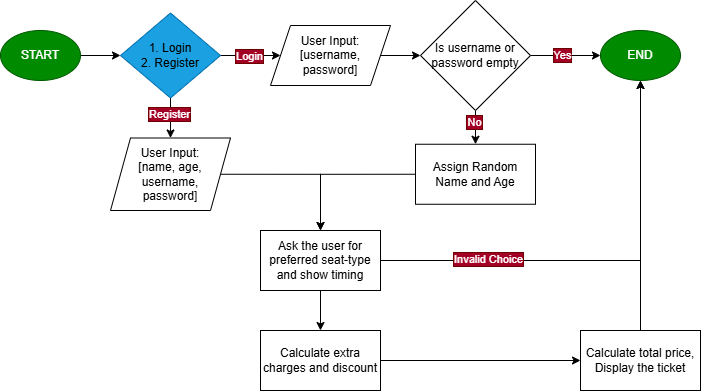

The diagram above was exported from draw.io. Its source (the exported page's mxGraphModel, read from the mxfile embedded in the PNG):
<mxGraphModel dx="911" dy="1714" grid="1" gridSize="10" guides="1" tooltips="1" connect="1" arrows="1" fold="1" page="1" pageScale="1" pageWidth="827" pageHeight="1169" math="0" shadow="0">
  <root>
    <mxCell id="0" />
    <mxCell id="1" parent="0" />
    <mxCell id="lIZWgOkD5xssTtVmNFH9-6" edge="1" parent="1" source="lIZWgOkD5xssTtVmNFH9-4" style="edgeStyle=orthogonalEdgeStyle;rounded=0;orthogonalLoop=1;jettySize=auto;html=1;" target="lIZWgOkD5xssTtVmNFH9-5" value="">
      <mxGeometry relative="1" as="geometry" />
    </mxCell>
    <mxCell id="lIZWgOkD5xssTtVmNFH9-4" parent="1" style="ellipse;whiteSpace=wrap;html=1;fillColor=#008a00;fontColor=#ffffff;strokeColor=#005700;" value="START" vertex="1">
      <mxGeometry height="50" width="80" x="40" as="geometry" />
    </mxCell>
    <object label="" id="lIZWgOkD5xssTtVmNFH9-9">
      <mxCell edge="1" parent="1" source="lIZWgOkD5xssTtVmNFH9-5" style="edgeStyle=orthogonalEdgeStyle;rounded=0;orthogonalLoop=1;jettySize=auto;html=1;" target="lIZWgOkD5xssTtVmNFH9-8">
        <mxGeometry relative="1" as="geometry">
          <Array as="points">
            <mxPoint x="370" y="40" />
            <mxPoint x="370" y="40" />
          </Array>
        </mxGeometry>
      </mxCell>
    </object>
    <mxCell id="lIZWgOkD5xssTtVmNFH9-11" connectable="0" parent="lIZWgOkD5xssTtVmNFH9-9" style="edgeLabel;html=1;align=center;verticalAlign=middle;resizable=0;points=[];labelBackgroundColor=#a20025;fontColor=#ffffff;labelBorderColor=#6F0000;" value="Login" vertex="1">
      <mxGeometry relative="1" x="0.05" y="-2" as="geometry">
        <mxPoint x="-4" y="-2" as="offset" />
      </mxGeometry>
    </mxCell>
    <mxCell id="lIZWgOkD5xssTtVmNFH9-13" edge="1" parent="1" source="lIZWgOkD5xssTtVmNFH9-5" style="edgeStyle=orthogonalEdgeStyle;rounded=0;orthogonalLoop=1;jettySize=auto;html=1;" target="lIZWgOkD5xssTtVmNFH9-12" value="">
      <mxGeometry relative="1" as="geometry" />
    </mxCell>
    <mxCell id="lIZWgOkD5xssTtVmNFH9-14" connectable="0" parent="lIZWgOkD5xssTtVmNFH9-13" style="edgeLabel;html=1;align=center;verticalAlign=middle;resizable=0;points=[];labelBackgroundColor=#a20025;fontColor=#ffffff;labelBorderColor=#6F0000;" value="Register" vertex="1">
      <mxGeometry relative="1" x="-0.0595" y="-2" as="geometry">
        <mxPoint y="-3" as="offset" />
      </mxGeometry>
    </mxCell>
    <mxCell id="lIZWgOkD5xssTtVmNFH9-5" parent="1" style="rhombus;whiteSpace=wrap;html=1;fillColor=light-dark(#1BA1E2,#3333FF);fontColor=light-dark(#000000,#FFFFFF);strokeColor=#006EAF;fillStyle=auto;labelBorderColor=none;" value="1. Login&lt;div&gt;2. Register&lt;/div&gt;" vertex="1">
      <mxGeometry height="85" width="100" x="160" y="-17.5" as="geometry" />
    </mxCell>
    <mxCell id="lIZWgOkD5xssTtVmNFH9-22" edge="1" parent="1" source="lIZWgOkD5xssTtVmNFH9-8" style="edgeStyle=orthogonalEdgeStyle;rounded=0;orthogonalLoop=1;jettySize=auto;html=1;" target="lIZWgOkD5xssTtVmNFH9-21" value="">
      <mxGeometry relative="1" as="geometry" />
    </mxCell>
    <mxCell id="lIZWgOkD5xssTtVmNFH9-8" parent="1" style="shape=parallelogram;perimeter=parallelogramPerimeter;whiteSpace=wrap;html=1;fixedSize=1;fillColor=light-dark(#FFFFFF,#FFD966);" value="User Input:&lt;div&gt;[username,&lt;/div&gt;&lt;div&gt;password]&lt;/div&gt;" vertex="1">
      <mxGeometry height="60" width="120" x="310" y="-5" as="geometry" />
    </mxCell>
    <mxCell id="lIZWgOkD5xssTtVmNFH9-32" edge="1" parent="1" source="lIZWgOkD5xssTtVmNFH9-12" style="edgeStyle=orthogonalEdgeStyle;rounded=0;orthogonalLoop=1;jettySize=auto;html=1;exitX=1;exitY=0.5;exitDx=0;exitDy=0;entryX=0.5;entryY=0;entryDx=0;entryDy=0;" target="lIZWgOkD5xssTtVmNFH9-31">
      <mxGeometry relative="1" as="geometry" />
    </mxCell>
    <mxCell id="lIZWgOkD5xssTtVmNFH9-12" parent="1" style="shape=parallelogram;perimeter=parallelogramPerimeter;whiteSpace=wrap;html=1;fixedSize=1;fillColor=light-dark(#FFFFFF,#FFD966);" value="User Input:&lt;div&gt;[name,&amp;nbsp;&lt;span style=&quot;background-color: transparent; color: light-dark(rgb(0, 0, 0), rgb(255, 255, 255));&quot;&gt;age,&lt;/span&gt;&lt;/div&gt;&lt;div&gt;username,&lt;/div&gt;&lt;div&gt;password]&lt;/div&gt;" vertex="1">
      <mxGeometry height="72.5" width="120" x="150" y="107.5" as="geometry" />
    </mxCell>
    <mxCell id="lIZWgOkD5xssTtVmNFH9-33" edge="1" parent="1" source="lIZWgOkD5xssTtVmNFH9-19" style="edgeStyle=orthogonalEdgeStyle;rounded=0;orthogonalLoop=1;jettySize=auto;html=1;exitX=0;exitY=0.5;exitDx=0;exitDy=0;" target="lIZWgOkD5xssTtVmNFH9-31">
      <mxGeometry relative="1" as="geometry">
        <mxPoint x="370" y="210" as="targetPoint" />
      </mxGeometry>
    </mxCell>
    <mxCell id="lIZWgOkD5xssTtVmNFH9-19" parent="1" style="whiteSpace=wrap;html=1;fillColor=light-dark(#FFFFFF,#A9C4EB);" value="Assign Random Name and Age" vertex="1">
      <mxGeometry height="60" width="120" x="455" y="113.75" as="geometry" />
    </mxCell>
    <mxCell id="lIZWgOkD5xssTtVmNFH9-23" edge="1" parent="1" source="lIZWgOkD5xssTtVmNFH9-21" style="edgeStyle=orthogonalEdgeStyle;rounded=0;orthogonalLoop=1;jettySize=auto;html=1;exitX=0.5;exitY=1;exitDx=0;exitDy=0;entryX=0.5;entryY=0;entryDx=0;entryDy=0;" target="lIZWgOkD5xssTtVmNFH9-19">
      <mxGeometry relative="1" as="geometry" />
    </mxCell>
    <mxCell id="lIZWgOkD5xssTtVmNFH9-24" connectable="0" parent="lIZWgOkD5xssTtVmNFH9-23" style="edgeLabel;html=1;align=center;verticalAlign=middle;resizable=0;points=[];labelBackgroundColor=#a20025;fontColor=#ffffff;labelBorderColor=#6F0000;" value="No" vertex="1">
      <mxGeometry relative="1" x="-0.3231" y="-2" as="geometry">
        <mxPoint as="offset" />
      </mxGeometry>
    </mxCell>
    <mxCell id="lIZWgOkD5xssTtVmNFH9-27" edge="1" parent="1" source="lIZWgOkD5xssTtVmNFH9-21" style="edgeStyle=orthogonalEdgeStyle;rounded=0;orthogonalLoop=1;jettySize=auto;html=1;exitX=1;exitY=0.5;exitDx=0;exitDy=0;" target="lIZWgOkD5xssTtVmNFH9-26">
      <mxGeometry relative="1" as="geometry" />
    </mxCell>
    <mxCell id="lIZWgOkD5xssTtVmNFH9-28" connectable="0" parent="lIZWgOkD5xssTtVmNFH9-27" style="edgeLabel;html=1;align=center;verticalAlign=middle;resizable=0;points=[];labelBackgroundColor=#a20025;fontColor=#ffffff;labelBorderColor=#6F0000;" value="Yes" vertex="1">
      <mxGeometry relative="1" x="-0.24" y="3" as="geometry">
        <mxPoint x="4" y="2" as="offset" />
      </mxGeometry>
    </mxCell>
    <mxCell id="lIZWgOkD5xssTtVmNFH9-21" parent="1" style="rhombus;whiteSpace=wrap;html=1;fillColor=light-dark(#FFFFFF,#3333FF);fontColor=light-dark(#000000,#FFFFFF);" value="Is username or password empty" vertex="1">
      <mxGeometry height="110" width="110" x="460" y="-30" as="geometry" />
    </mxCell>
    <mxCell id="lIZWgOkD5xssTtVmNFH9-26" parent="1" style="ellipse;whiteSpace=wrap;html=1;fillColor=#008a00;fontColor=#ffffff;strokeColor=#005700;" value="END" vertex="1">
      <mxGeometry height="50" width="80" x="640" as="geometry" />
    </mxCell>
    <mxCell id="lIZWgOkD5xssTtVmNFH9-35" edge="1" parent="1" source="lIZWgOkD5xssTtVmNFH9-31" style="edgeStyle=orthogonalEdgeStyle;rounded=0;orthogonalLoop=1;jettySize=auto;html=1;" target="lIZWgOkD5xssTtVmNFH9-34" value="">
      <mxGeometry relative="1" as="geometry" />
    </mxCell>
    <mxCell id="lIZWgOkD5xssTtVmNFH9-39" edge="1" parent="1" source="lIZWgOkD5xssTtVmNFH9-31" style="edgeStyle=orthogonalEdgeStyle;rounded=0;orthogonalLoop=1;jettySize=auto;html=1;exitX=1;exitY=0.5;exitDx=0;exitDy=0;entryX=0.5;entryY=1;entryDx=0;entryDy=0;" target="lIZWgOkD5xssTtVmNFH9-26">
      <mxGeometry relative="1" as="geometry">
        <mxPoint x="680" y="60" as="targetPoint" />
      </mxGeometry>
    </mxCell>
    <mxCell id="lIZWgOkD5xssTtVmNFH9-40" connectable="0" parent="lIZWgOkD5xssTtVmNFH9-39" style="edgeLabel;html=1;align=center;verticalAlign=middle;resizable=0;points=[];labelBackgroundColor=#a20025;fontColor=#ffffff;labelBorderColor=#6F0000;" value="Invalid Choice" vertex="1">
      <mxGeometry relative="1" x="-0.5132" y="2" as="geometry">
        <mxPoint as="offset" />
      </mxGeometry>
    </mxCell>
    <mxCell id="lIZWgOkD5xssTtVmNFH9-31" parent="1" style="rounded=0;whiteSpace=wrap;html=1;fillColor=light-dark(#FFFFFF,#A9C4EB);" value="Ask the user for preferred seat-type and show timing" vertex="1">
      <mxGeometry height="60" width="120" x="300" y="200" as="geometry" />
    </mxCell>
    <mxCell id="lIZWgOkD5xssTtVmNFH9-37" edge="1" parent="1" source="lIZWgOkD5xssTtVmNFH9-34" style="edgeStyle=orthogonalEdgeStyle;rounded=0;orthogonalLoop=1;jettySize=auto;html=1;" target="lIZWgOkD5xssTtVmNFH9-36" value="">
      <mxGeometry relative="1" as="geometry" />
    </mxCell>
    <mxCell id="lIZWgOkD5xssTtVmNFH9-34" parent="1" style="whiteSpace=wrap;html=1;rounded=0;fillColor=light-dark(#FFFFFF,#A9C4EB);" value="Calculate extra charges and discount" vertex="1">
      <mxGeometry height="60" width="120" x="300" y="300" as="geometry" />
    </mxCell>
    <mxCell id="lIZWgOkD5xssTtVmNFH9-38" edge="1" parent="1" source="lIZWgOkD5xssTtVmNFH9-36" style="edgeStyle=orthogonalEdgeStyle;rounded=0;orthogonalLoop=1;jettySize=auto;html=1;exitX=0.5;exitY=0;exitDx=0;exitDy=0;entryX=0.5;entryY=1;entryDx=0;entryDy=0;" target="lIZWgOkD5xssTtVmNFH9-26">
      <mxGeometry relative="1" as="geometry" />
    </mxCell>
    <mxCell id="lIZWgOkD5xssTtVmNFH9-36" parent="1" style="whiteSpace=wrap;html=1;rounded=0;fillColor=light-dark(#FFFFFF,#A9C4EB);" value="Calculate total price,&lt;div&gt;Display the ticket&lt;/div&gt;" vertex="1">
      <mxGeometry height="60" width="120" x="620" y="300" as="geometry" />
    </mxCell>
  </root>
</mxGraphModel>